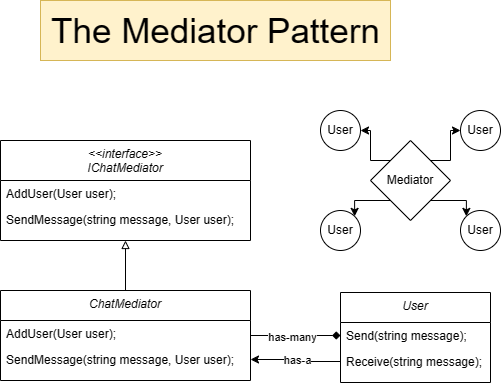

The diagram above was exported from draw.io. Its source (the exported page's mxGraphModel, read from the mxfile embedded in the PNG):
<mxGraphModel dx="548" dy="782" grid="1" gridSize="10" guides="1" tooltips="1" connect="1" arrows="1" fold="1" page="1" pageScale="1" pageWidth="827" pageHeight="1169" math="0" shadow="0">
  <root>
    <mxCell id="WIyWlLk6GJQsqaUBKTNV-0" />
    <mxCell id="WIyWlLk6GJQsqaUBKTNV-1" parent="WIyWlLk6GJQsqaUBKTNV-0" />
    <mxCell id="zkfFHV4jXpPFQw0GAbJ--0" value="&lt;&lt;interface&gt;&gt;&#10;IChatMediator" style="swimlane;fontStyle=2;align=center;verticalAlign=top;childLayout=stackLayout;horizontal=1;startSize=40;horizontalStack=0;resizeParent=1;resizeLast=0;collapsible=1;marginBottom=0;rounded=0;shadow=0;strokeWidth=1;" parent="WIyWlLk6GJQsqaUBKTNV-1" vertex="1">
      <mxGeometry x="140" y="140" width="250" height="100" as="geometry">
        <mxRectangle x="230" y="140" width="160" height="26" as="alternateBounds" />
      </mxGeometry>
    </mxCell>
    <mxCell id="zkfFHV4jXpPFQw0GAbJ--1" value="AddUser(User user);" style="text;align=left;verticalAlign=top;spacingLeft=4;spacingRight=4;overflow=hidden;rotatable=0;points=[[0,0.5],[1,0.5]];portConstraint=eastwest;" parent="zkfFHV4jXpPFQw0GAbJ--0" vertex="1">
      <mxGeometry y="40" width="250" height="26" as="geometry" />
    </mxCell>
    <mxCell id="zkfFHV4jXpPFQw0GAbJ--2" value="SendMessage(string message, User user);" style="text;align=left;verticalAlign=top;spacingLeft=4;spacingRight=4;overflow=hidden;rotatable=0;points=[[0,0.5],[1,0.5]];portConstraint=eastwest;rounded=0;shadow=0;html=0;" parent="zkfFHV4jXpPFQw0GAbJ--0" vertex="1">
      <mxGeometry y="66" width="250" height="26" as="geometry" />
    </mxCell>
    <mxCell id="y_0JVDupvdMZQ6ZYAHOd-6" style="edgeStyle=orthogonalEdgeStyle;rounded=0;orthogonalLoop=1;jettySize=auto;html=1;exitX=0.5;exitY=0;exitDx=0;exitDy=0;entryX=0.5;entryY=1;entryDx=0;entryDy=0;endArrow=block;endFill=0;" edge="1" parent="WIyWlLk6GJQsqaUBKTNV-1" source="y_0JVDupvdMZQ6ZYAHOd-0" target="zkfFHV4jXpPFQw0GAbJ--0">
      <mxGeometry relative="1" as="geometry" />
    </mxCell>
    <mxCell id="y_0JVDupvdMZQ6ZYAHOd-7" style="edgeStyle=orthogonalEdgeStyle;rounded=0;orthogonalLoop=1;jettySize=auto;html=1;entryX=0;entryY=0.5;entryDx=0;entryDy=0;endArrow=diamond;endFill=1;" edge="1" parent="WIyWlLk6GJQsqaUBKTNV-1" source="y_0JVDupvdMZQ6ZYAHOd-0" target="y_0JVDupvdMZQ6ZYAHOd-4">
      <mxGeometry relative="1" as="geometry" />
    </mxCell>
    <mxCell id="y_0JVDupvdMZQ6ZYAHOd-8" value="has-many" style="edgeLabel;html=1;align=center;verticalAlign=middle;resizable=0;points=[];" vertex="1" connectable="0" parent="y_0JVDupvdMZQ6ZYAHOd-7">
      <mxGeometry x="-0.0889" y="-1" relative="1" as="geometry">
        <mxPoint as="offset" />
      </mxGeometry>
    </mxCell>
    <mxCell id="y_0JVDupvdMZQ6ZYAHOd-0" value="ChatMediator" style="swimlane;fontStyle=2;align=center;verticalAlign=top;childLayout=stackLayout;horizontal=1;startSize=30;horizontalStack=0;resizeParent=1;resizeLast=0;collapsible=1;marginBottom=0;rounded=0;shadow=0;strokeWidth=1;" vertex="1" parent="WIyWlLk6GJQsqaUBKTNV-1">
      <mxGeometry x="140" y="290" width="250" height="90" as="geometry">
        <mxRectangle x="230" y="140" width="160" height="26" as="alternateBounds" />
      </mxGeometry>
    </mxCell>
    <mxCell id="y_0JVDupvdMZQ6ZYAHOd-1" value="AddUser(User user);" style="text;align=left;verticalAlign=top;spacingLeft=4;spacingRight=4;overflow=hidden;rotatable=0;points=[[0,0.5],[1,0.5]];portConstraint=eastwest;" vertex="1" parent="y_0JVDupvdMZQ6ZYAHOd-0">
      <mxGeometry y="30" width="250" height="26" as="geometry" />
    </mxCell>
    <mxCell id="y_0JVDupvdMZQ6ZYAHOd-2" value="SendMessage(string message, User user);" style="text;align=left;verticalAlign=top;spacingLeft=4;spacingRight=4;overflow=hidden;rotatable=0;points=[[0,0.5],[1,0.5]];portConstraint=eastwest;rounded=0;shadow=0;html=0;" vertex="1" parent="y_0JVDupvdMZQ6ZYAHOd-0">
      <mxGeometry y="56" width="250" height="26" as="geometry" />
    </mxCell>
    <mxCell id="y_0JVDupvdMZQ6ZYAHOd-3" value="User" style="swimlane;fontStyle=2;align=center;verticalAlign=top;childLayout=stackLayout;horizontal=1;startSize=30;horizontalStack=0;resizeParent=1;resizeLast=0;collapsible=1;marginBottom=0;rounded=0;shadow=0;strokeWidth=1;" vertex="1" parent="WIyWlLk6GJQsqaUBKTNV-1">
      <mxGeometry x="480" y="292" width="150" height="90" as="geometry">
        <mxRectangle x="230" y="140" width="160" height="26" as="alternateBounds" />
      </mxGeometry>
    </mxCell>
    <mxCell id="y_0JVDupvdMZQ6ZYAHOd-4" value="Send(string message);" style="text;align=left;verticalAlign=top;spacingLeft=4;spacingRight=4;overflow=hidden;rotatable=0;points=[[0,0.5],[1,0.5]];portConstraint=eastwest;" vertex="1" parent="y_0JVDupvdMZQ6ZYAHOd-3">
      <mxGeometry y="30" width="150" height="26" as="geometry" />
    </mxCell>
    <mxCell id="y_0JVDupvdMZQ6ZYAHOd-5" value="Receive(string message);" style="text;align=left;verticalAlign=top;spacingLeft=4;spacingRight=4;overflow=hidden;rotatable=0;points=[[0,0.5],[1,0.5]];portConstraint=eastwest;rounded=0;shadow=0;html=0;" vertex="1" parent="y_0JVDupvdMZQ6ZYAHOd-3">
      <mxGeometry y="56" width="150" height="26" as="geometry" />
    </mxCell>
    <mxCell id="y_0JVDupvdMZQ6ZYAHOd-9" style="edgeStyle=orthogonalEdgeStyle;rounded=0;orthogonalLoop=1;jettySize=auto;html=1;exitX=0;exitY=0.5;exitDx=0;exitDy=0;entryX=1;entryY=0.5;entryDx=0;entryDy=0;" edge="1" parent="WIyWlLk6GJQsqaUBKTNV-1" source="y_0JVDupvdMZQ6ZYAHOd-5" target="y_0JVDupvdMZQ6ZYAHOd-2">
      <mxGeometry relative="1" as="geometry" />
    </mxCell>
    <mxCell id="y_0JVDupvdMZQ6ZYAHOd-10" value="has-a" style="edgeLabel;html=1;align=center;verticalAlign=middle;resizable=0;points=[];" vertex="1" connectable="0" parent="y_0JVDupvdMZQ6ZYAHOd-9">
      <mxGeometry x="0.0217" y="-1" relative="1" as="geometry">
        <mxPoint x="1" y="1" as="offset" />
      </mxGeometry>
    </mxCell>
    <mxCell id="y_0JVDupvdMZQ6ZYAHOd-16" style="edgeStyle=orthogonalEdgeStyle;rounded=0;orthogonalLoop=1;jettySize=auto;html=1;exitX=1;exitY=1;exitDx=0;exitDy=0;entryX=0;entryY=0;entryDx=0;entryDy=0;" edge="1" parent="WIyWlLk6GJQsqaUBKTNV-1" source="y_0JVDupvdMZQ6ZYAHOd-11" target="y_0JVDupvdMZQ6ZYAHOd-15">
      <mxGeometry relative="1" as="geometry" />
    </mxCell>
    <mxCell id="y_0JVDupvdMZQ6ZYAHOd-17" style="edgeStyle=orthogonalEdgeStyle;rounded=0;orthogonalLoop=1;jettySize=auto;html=1;exitX=0;exitY=1;exitDx=0;exitDy=0;entryX=1;entryY=0;entryDx=0;entryDy=0;" edge="1" parent="WIyWlLk6GJQsqaUBKTNV-1" source="y_0JVDupvdMZQ6ZYAHOd-11" target="y_0JVDupvdMZQ6ZYAHOd-13">
      <mxGeometry relative="1" as="geometry" />
    </mxCell>
    <mxCell id="y_0JVDupvdMZQ6ZYAHOd-18" style="edgeStyle=orthogonalEdgeStyle;rounded=0;orthogonalLoop=1;jettySize=auto;html=1;exitX=0;exitY=0;exitDx=0;exitDy=0;entryX=1;entryY=0.5;entryDx=0;entryDy=0;" edge="1" parent="WIyWlLk6GJQsqaUBKTNV-1" source="y_0JVDupvdMZQ6ZYAHOd-11" target="y_0JVDupvdMZQ6ZYAHOd-12">
      <mxGeometry relative="1" as="geometry">
        <Array as="points">
          <mxPoint x="510" y="160" />
          <mxPoint x="510" y="130" />
        </Array>
      </mxGeometry>
    </mxCell>
    <mxCell id="y_0JVDupvdMZQ6ZYAHOd-19" style="edgeStyle=orthogonalEdgeStyle;rounded=0;orthogonalLoop=1;jettySize=auto;html=1;exitX=1;exitY=0;exitDx=0;exitDy=0;entryX=0;entryY=0.5;entryDx=0;entryDy=0;" edge="1" parent="WIyWlLk6GJQsqaUBKTNV-1" source="y_0JVDupvdMZQ6ZYAHOd-11" target="y_0JVDupvdMZQ6ZYAHOd-14">
      <mxGeometry relative="1" as="geometry">
        <Array as="points">
          <mxPoint x="590" y="160" />
          <mxPoint x="590" y="130" />
        </Array>
      </mxGeometry>
    </mxCell>
    <mxCell id="y_0JVDupvdMZQ6ZYAHOd-11" value="Mediator" style="rhombus;whiteSpace=wrap;html=1;" vertex="1" parent="WIyWlLk6GJQsqaUBKTNV-1">
      <mxGeometry x="510" y="140" width="80" height="80" as="geometry" />
    </mxCell>
    <mxCell id="y_0JVDupvdMZQ6ZYAHOd-12" value="User" style="ellipse;whiteSpace=wrap;html=1;aspect=fixed;" vertex="1" parent="WIyWlLk6GJQsqaUBKTNV-1">
      <mxGeometry x="460" y="110" width="40" height="40" as="geometry" />
    </mxCell>
    <mxCell id="y_0JVDupvdMZQ6ZYAHOd-13" value="User" style="ellipse;whiteSpace=wrap;html=1;aspect=fixed;" vertex="1" parent="WIyWlLk6GJQsqaUBKTNV-1">
      <mxGeometry x="460" y="210" width="40" height="40" as="geometry" />
    </mxCell>
    <mxCell id="y_0JVDupvdMZQ6ZYAHOd-14" value="User" style="ellipse;whiteSpace=wrap;html=1;aspect=fixed;" vertex="1" parent="WIyWlLk6GJQsqaUBKTNV-1">
      <mxGeometry x="600" y="110" width="40" height="40" as="geometry" />
    </mxCell>
    <mxCell id="y_0JVDupvdMZQ6ZYAHOd-15" value="User" style="ellipse;whiteSpace=wrap;html=1;aspect=fixed;" vertex="1" parent="WIyWlLk6GJQsqaUBKTNV-1">
      <mxGeometry x="600" y="210" width="40" height="40" as="geometry" />
    </mxCell>
    <mxCell id="y_0JVDupvdMZQ6ZYAHOd-20" value="&lt;font style=&quot;font-size: 35px;&quot;&gt;The Mediator Pattern&lt;/font&gt;" style="text;html=1;align=center;verticalAlign=middle;resizable=0;points=[];autosize=1;strokeColor=#d6b656;fillColor=#fff2cc;" vertex="1" parent="WIyWlLk6GJQsqaUBKTNV-1">
      <mxGeometry x="180" width="350" height="60" as="geometry" />
    </mxCell>
  </root>
</mxGraphModel>